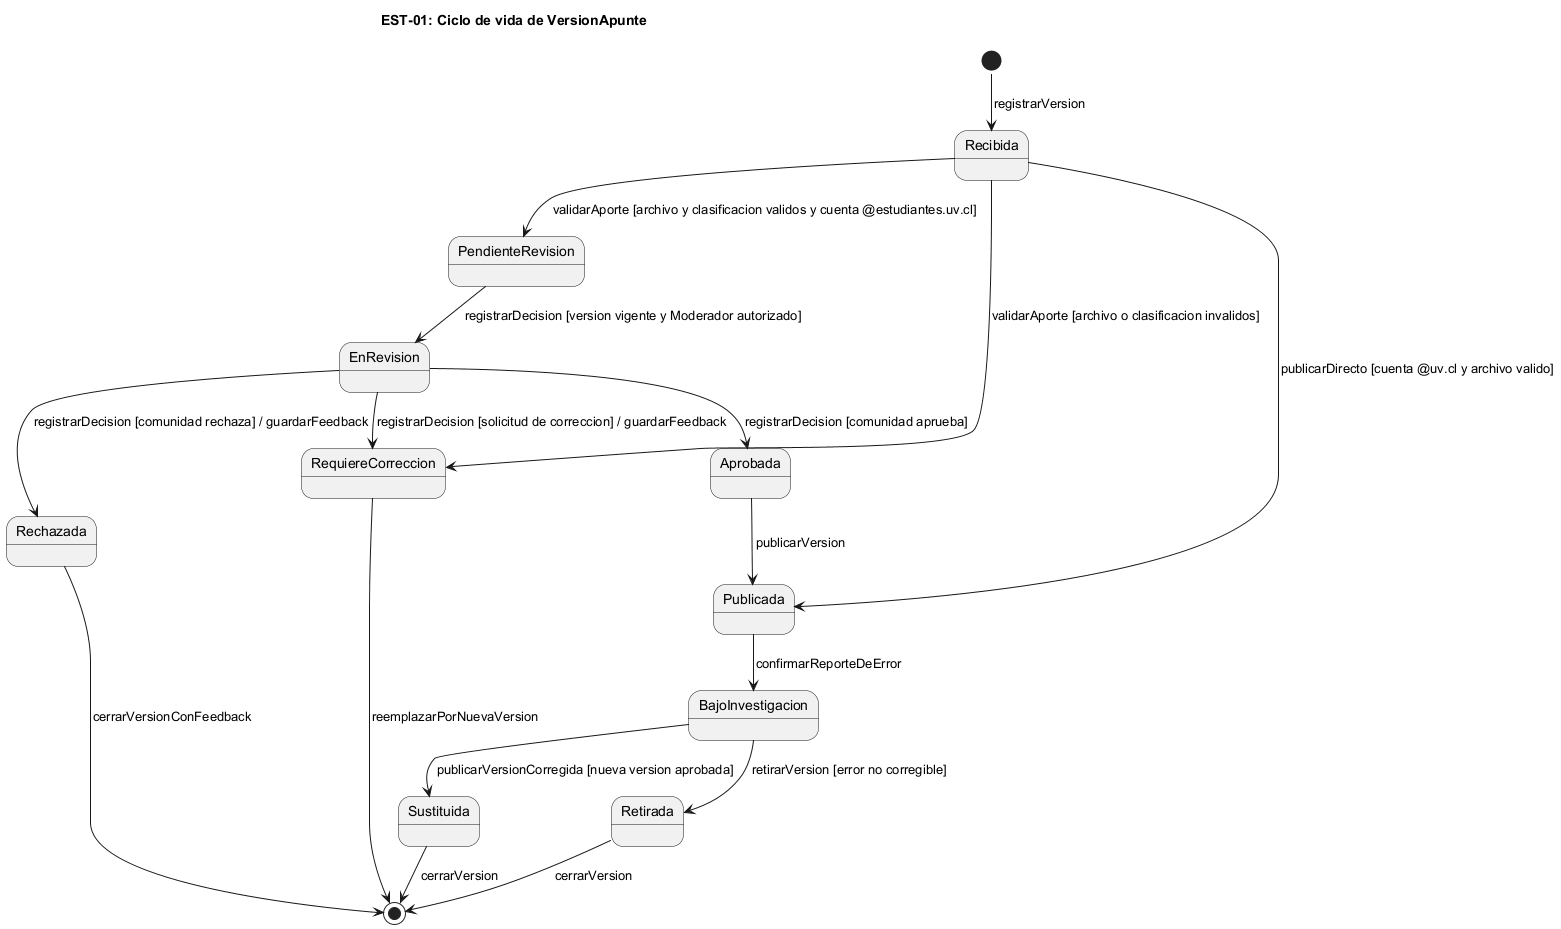

The diagram above was rendered by PlantUML. Its source (embedded in the PNG):
@startuml
!pragma layout smetana
skinparam shadowing false
title EST-01: Ciclo de vida de VersionApunte
[*] --> Recibida : registrarVersion
Recibida --> Publicada : publicarDirecto [cuenta @uv.cl y archivo valido]
Recibida --> PendienteRevision : validarAporte [archivo y clasificacion validos y cuenta @estudiantes.uv.cl]
Recibida --> RequiereCorreccion : validarAporte [archivo o clasificacion invalidos]
PendienteRevision --> EnRevision : registrarDecision [version vigente y Moderador autorizado]
EnRevision --> Aprobada : registrarDecision [comunidad aprueba]
EnRevision --> Rechazada : registrarDecision [comunidad rechaza] / guardarFeedback
EnRevision --> RequiereCorreccion : registrarDecision [solicitud de correccion] / guardarFeedback
Aprobada --> Publicada : publicarVersion
Publicada --> BajoInvestigacion : confirmarReporteDeError
BajoInvestigacion --> Retirada : retirarVersion [error no corregible]
BajoInvestigacion --> Sustituida : publicarVersionCorregida [nueva version aprobada]
RequiereCorreccion --> [*] : reemplazarPorNuevaVersion
Rechazada --> [*] : cerrarVersionConFeedback
Retirada --> [*] : cerrarVersion
Sustituida --> [*] : cerrarVersion
@enduml